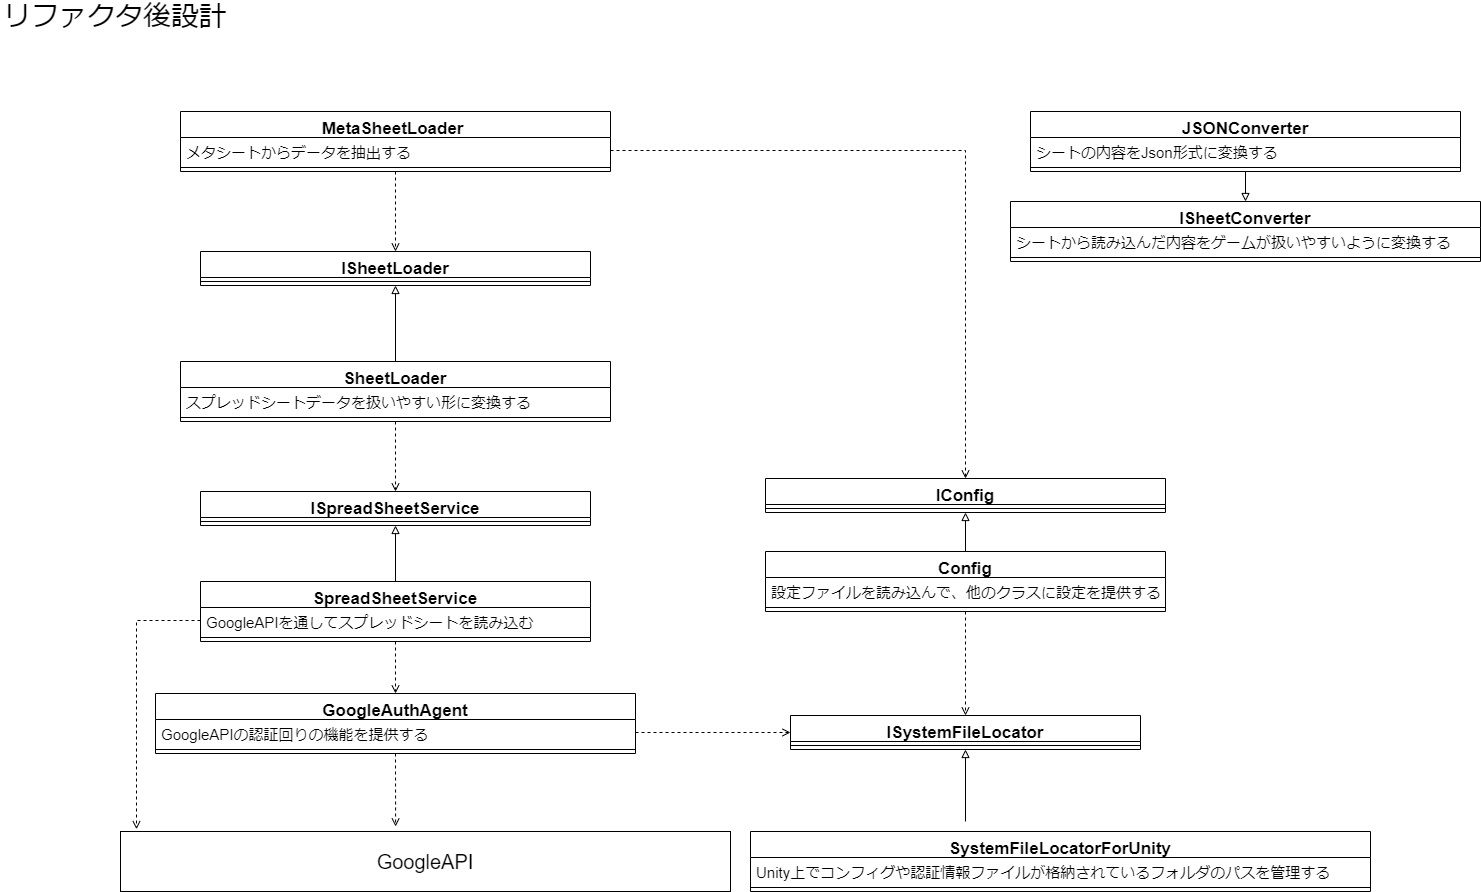

The diagram above was exported from draw.io. Its source (the exported page's mxGraphModel, read from the mxfile embedded in the PNG):
<mxGraphModel dx="1342" dy="2034" grid="1" gridSize="10" guides="1" tooltips="1" connect="1" arrows="1" fold="1" page="1" pageScale="1" pageWidth="827" pageHeight="1169" math="0" shadow="0">
  <root>
    <mxCell id="0" />
    <mxCell id="1" parent="0" />
    <mxCell id="YsU1AbbnNCgPILLx4wFY-1" value="&lt;font style=&quot;font-size: 28px;&quot;&gt;リファクタ後設計&lt;/font&gt;" style="text;html=1;strokeColor=none;fillColor=none;align=center;verticalAlign=middle;whiteSpace=wrap;rounded=0;fontSize=28;" parent="1" vertex="1">
      <mxGeometry x="50" y="-70" width="230" height="30" as="geometry" />
    </mxCell>
    <mxCell id="YsU1AbbnNCgPILLx4wFY-5" value="&lt;font style=&quot;font-size: 20px;&quot;&gt;GoogleAPI&lt;/font&gt;" style="rounded=0;whiteSpace=wrap;html=1;fontSize=15;" parent="1" vertex="1">
      <mxGeometry x="170" y="760" width="610" height="60" as="geometry" />
    </mxCell>
    <mxCell id="YsU1AbbnNCgPILLx4wFY-22" value="GoogleAuthAgent" style="swimlane;fontStyle=1;align=center;verticalAlign=top;childLayout=stackLayout;horizontal=1;startSize=26;horizontalStack=0;resizeParent=1;resizeParentMax=0;resizeLast=0;collapsible=1;marginBottom=0;fontSize=17;" parent="1" vertex="1">
      <mxGeometry x="205" y="622" width="480" height="60" as="geometry" />
    </mxCell>
    <mxCell id="YsU1AbbnNCgPILLx4wFY-23" value="GoogleAPIの認証回りの機能を提供する" style="text;strokeColor=none;fillColor=none;align=left;verticalAlign=top;spacingLeft=4;spacingRight=4;overflow=hidden;rotatable=0;points=[[0,0.5],[1,0.5]];portConstraint=eastwest;fontSize=15;" parent="YsU1AbbnNCgPILLx4wFY-22" vertex="1">
      <mxGeometry y="26" width="480" height="26" as="geometry" />
    </mxCell>
    <mxCell id="YsU1AbbnNCgPILLx4wFY-24" value="" style="line;strokeWidth=1;fillColor=none;align=left;verticalAlign=middle;spacingTop=-1;spacingLeft=3;spacingRight=3;rotatable=0;labelPosition=right;points=[];portConstraint=eastwest;fontSize=20;" parent="YsU1AbbnNCgPILLx4wFY-22" vertex="1">
      <mxGeometry y="52" width="480" height="8" as="geometry" />
    </mxCell>
    <mxCell id="YsU1AbbnNCgPILLx4wFY-25" value="" style="endArrow=open;html=1;rounded=0;fontSize=20;exitX=0.5;exitY=1;exitDx=0;exitDy=0;entryX=0.451;entryY=-0.083;entryDx=0;entryDy=0;entryPerimeter=0;dashed=1;endFill=0;" parent="1" source="YsU1AbbnNCgPILLx4wFY-22" edge="1">
      <mxGeometry width="50" height="50" relative="1" as="geometry">
        <mxPoint x="580" y="590" as="sourcePoint" />
        <mxPoint x="445.1099999999999" y="755.02" as="targetPoint" />
      </mxGeometry>
    </mxCell>
    <mxCell id="YsU1AbbnNCgPILLx4wFY-30" value="SpreadSheetService" style="swimlane;fontStyle=1;align=center;verticalAlign=top;childLayout=stackLayout;horizontal=1;startSize=26;horizontalStack=0;resizeParent=1;resizeParentMax=0;resizeLast=0;collapsible=1;marginBottom=0;fontSize=17;" parent="1" vertex="1">
      <mxGeometry x="250" y="510" width="390" height="60" as="geometry" />
    </mxCell>
    <mxCell id="YsU1AbbnNCgPILLx4wFY-31" value="GoogleAPIを通してスプレッドシートを読み込む" style="text;strokeColor=none;fillColor=none;align=left;verticalAlign=top;spacingLeft=4;spacingRight=4;overflow=hidden;rotatable=0;points=[[0,0.5],[1,0.5]];portConstraint=eastwest;fontSize=15;" parent="YsU1AbbnNCgPILLx4wFY-30" vertex="1">
      <mxGeometry y="26" width="390" height="26" as="geometry" />
    </mxCell>
    <mxCell id="YsU1AbbnNCgPILLx4wFY-32" value="" style="line;strokeWidth=1;fillColor=none;align=left;verticalAlign=middle;spacingTop=-1;spacingLeft=3;spacingRight=3;rotatable=0;labelPosition=right;points=[];portConstraint=eastwest;fontSize=20;" parent="YsU1AbbnNCgPILLx4wFY-30" vertex="1">
      <mxGeometry y="52" width="390" height="8" as="geometry" />
    </mxCell>
    <mxCell id="YsU1AbbnNCgPILLx4wFY-33" value="" style="endArrow=open;html=1;rounded=0;fontSize=20;exitX=0.5;exitY=1;exitDx=0;exitDy=0;entryX=0.5;entryY=0;entryDx=0;entryDy=0;dashed=1;endFill=0;" parent="1" source="YsU1AbbnNCgPILLx4wFY-30" target="YsU1AbbnNCgPILLx4wFY-22" edge="1">
      <mxGeometry width="50" height="50" relative="1" as="geometry">
        <mxPoint x="455" y="690" as="sourcePoint" />
        <mxPoint x="455.1099999999999" y="765.02" as="targetPoint" />
      </mxGeometry>
    </mxCell>
    <mxCell id="YsU1AbbnNCgPILLx4wFY-34" value="" style="endArrow=open;html=1;rounded=0;fontSize=20;exitX=0;exitY=0.5;exitDx=0;exitDy=0;entryX=0.027;entryY=-0.038;entryDx=0;entryDy=0;dashed=1;endFill=0;entryPerimeter=0;edgeStyle=elbowEdgeStyle;" parent="1" source="YsU1AbbnNCgPILLx4wFY-31" target="YsU1AbbnNCgPILLx4wFY-5" edge="1">
      <mxGeometry width="50" height="50" relative="1" as="geometry">
        <mxPoint x="455" y="580" as="sourcePoint" />
        <mxPoint x="455" y="630" as="targetPoint" />
        <Array as="points">
          <mxPoint x="186" y="650" />
        </Array>
      </mxGeometry>
    </mxCell>
    <mxCell id="YsU1AbbnNCgPILLx4wFY-35" value="ISpreadSheetService" style="swimlane;fontStyle=1;align=center;verticalAlign=top;childLayout=stackLayout;horizontal=1;startSize=26;horizontalStack=0;resizeParent=1;resizeParentMax=0;resizeLast=0;collapsible=1;marginBottom=0;fontSize=17;" parent="1" vertex="1">
      <mxGeometry x="250" y="420" width="390" height="34" as="geometry" />
    </mxCell>
    <mxCell id="YsU1AbbnNCgPILLx4wFY-37" value="" style="line;strokeWidth=1;fillColor=none;align=left;verticalAlign=middle;spacingTop=-1;spacingLeft=3;spacingRight=3;rotatable=0;labelPosition=right;points=[];portConstraint=eastwest;fontSize=20;" parent="YsU1AbbnNCgPILLx4wFY-35" vertex="1">
      <mxGeometry y="26" width="390" height="8" as="geometry" />
    </mxCell>
    <mxCell id="YsU1AbbnNCgPILLx4wFY-38" value="" style="endArrow=block;html=1;rounded=0;fontSize=20;exitX=0.5;exitY=0;exitDx=0;exitDy=0;entryX=0.5;entryY=1;entryDx=0;entryDy=0;endFill=0;" parent="1" source="YsU1AbbnNCgPILLx4wFY-30" target="YsU1AbbnNCgPILLx4wFY-35" edge="1">
      <mxGeometry width="50" height="50" relative="1" as="geometry">
        <mxPoint x="455" y="580" as="sourcePoint" />
        <mxPoint x="455" y="630" as="targetPoint" />
      </mxGeometry>
    </mxCell>
    <mxCell id="YsU1AbbnNCgPILLx4wFY-39" value="SheetLoader" style="swimlane;fontStyle=1;align=center;verticalAlign=top;childLayout=stackLayout;horizontal=1;startSize=26;horizontalStack=0;resizeParent=1;resizeParentMax=0;resizeLast=0;collapsible=1;marginBottom=0;fontSize=17;" parent="1" vertex="1">
      <mxGeometry x="230" y="290" width="430" height="60" as="geometry" />
    </mxCell>
    <mxCell id="YsU1AbbnNCgPILLx4wFY-40" value="スプレッドシートデータを扱いやすい形に変換する" style="text;strokeColor=none;fillColor=none;align=left;verticalAlign=top;spacingLeft=4;spacingRight=4;overflow=hidden;rotatable=0;points=[[0,0.5],[1,0.5]];portConstraint=eastwest;fontSize=15;" parent="YsU1AbbnNCgPILLx4wFY-39" vertex="1">
      <mxGeometry y="26" width="430" height="26" as="geometry" />
    </mxCell>
    <mxCell id="YsU1AbbnNCgPILLx4wFY-41" value="" style="line;strokeWidth=1;fillColor=none;align=left;verticalAlign=middle;spacingTop=-1;spacingLeft=3;spacingRight=3;rotatable=0;labelPosition=right;points=[];portConstraint=eastwest;fontSize=20;" parent="YsU1AbbnNCgPILLx4wFY-39" vertex="1">
      <mxGeometry y="52" width="430" height="8" as="geometry" />
    </mxCell>
    <mxCell id="YsU1AbbnNCgPILLx4wFY-42" value="" style="endArrow=open;html=1;rounded=0;fontSize=20;exitX=0.5;exitY=1;exitDx=0;exitDy=0;entryX=0.5;entryY=0;entryDx=0;entryDy=0;endFill=0;dashed=1;" parent="1" source="YsU1AbbnNCgPILLx4wFY-39" target="YsU1AbbnNCgPILLx4wFY-35" edge="1">
      <mxGeometry width="50" height="50" relative="1" as="geometry">
        <mxPoint x="455" y="490" as="sourcePoint" />
        <mxPoint x="455" y="540" as="targetPoint" />
      </mxGeometry>
    </mxCell>
    <mxCell id="YsU1AbbnNCgPILLx4wFY-43" value="MetaSheetLoader " style="swimlane;fontStyle=1;align=center;verticalAlign=top;childLayout=stackLayout;horizontal=1;startSize=26;horizontalStack=0;resizeParent=1;resizeParentMax=0;resizeLast=0;collapsible=1;marginBottom=0;fontSize=17;" parent="1" vertex="1">
      <mxGeometry x="230" y="40" width="430" height="60" as="geometry" />
    </mxCell>
    <mxCell id="YsU1AbbnNCgPILLx4wFY-44" value="メタシートからデータを抽出する" style="text;strokeColor=none;fillColor=none;align=left;verticalAlign=top;spacingLeft=4;spacingRight=4;overflow=hidden;rotatable=0;points=[[0,0.5],[1,0.5]];portConstraint=eastwest;fontSize=15;" parent="YsU1AbbnNCgPILLx4wFY-43" vertex="1">
      <mxGeometry y="26" width="430" height="26" as="geometry" />
    </mxCell>
    <mxCell id="YsU1AbbnNCgPILLx4wFY-45" value="" style="line;strokeWidth=1;fillColor=none;align=left;verticalAlign=middle;spacingTop=-1;spacingLeft=3;spacingRight=3;rotatable=0;labelPosition=right;points=[];portConstraint=eastwest;fontSize=20;" parent="YsU1AbbnNCgPILLx4wFY-43" vertex="1">
      <mxGeometry y="52" width="430" height="8" as="geometry" />
    </mxCell>
    <mxCell id="YsU1AbbnNCgPILLx4wFY-46" value="ISheetLoader" style="swimlane;fontStyle=1;align=center;verticalAlign=top;childLayout=stackLayout;horizontal=1;startSize=26;horizontalStack=0;resizeParent=1;resizeParentMax=0;resizeLast=0;collapsible=1;marginBottom=0;fontSize=17;" parent="1" vertex="1">
      <mxGeometry x="250" y="180" width="390" height="34" as="geometry" />
    </mxCell>
    <mxCell id="YsU1AbbnNCgPILLx4wFY-47" value="" style="line;strokeWidth=1;fillColor=none;align=left;verticalAlign=middle;spacingTop=-1;spacingLeft=3;spacingRight=3;rotatable=0;labelPosition=right;points=[];portConstraint=eastwest;fontSize=20;" parent="YsU1AbbnNCgPILLx4wFY-46" vertex="1">
      <mxGeometry y="26" width="390" height="8" as="geometry" />
    </mxCell>
    <mxCell id="YsU1AbbnNCgPILLx4wFY-48" value="" style="endArrow=block;html=1;rounded=0;fontSize=20;exitX=0.5;exitY=0;exitDx=0;exitDy=0;entryX=0.5;entryY=1;entryDx=0;entryDy=0;endFill=0;" parent="1" source="YsU1AbbnNCgPILLx4wFY-39" target="YsU1AbbnNCgPILLx4wFY-46" edge="1">
      <mxGeometry width="50" height="50" relative="1" as="geometry">
        <mxPoint x="455" y="520" as="sourcePoint" />
        <mxPoint x="455" y="464" as="targetPoint" />
      </mxGeometry>
    </mxCell>
    <mxCell id="YsU1AbbnNCgPILLx4wFY-49" value="" style="endArrow=open;html=1;rounded=0;fontSize=20;exitX=0.5;exitY=1;exitDx=0;exitDy=0;entryX=0.5;entryY=0;entryDx=0;entryDy=0;endFill=0;dashed=1;" parent="1" source="YsU1AbbnNCgPILLx4wFY-43" target="YsU1AbbnNCgPILLx4wFY-46" edge="1">
      <mxGeometry width="50" height="50" relative="1" as="geometry">
        <mxPoint x="455" y="360" as="sourcePoint" />
        <mxPoint x="455" y="430" as="targetPoint" />
      </mxGeometry>
    </mxCell>
    <mxCell id="YsU1AbbnNCgPILLx4wFY-50" value="SystemFileLocatorForUnity" style="swimlane;fontStyle=1;align=center;verticalAlign=top;childLayout=stackLayout;horizontal=1;startSize=26;horizontalStack=0;resizeParent=1;resizeParentMax=0;resizeLast=0;collapsible=1;marginBottom=0;fontSize=17;" parent="1" vertex="1">
      <mxGeometry x="800" y="760" width="620" height="60" as="geometry" />
    </mxCell>
    <mxCell id="YsU1AbbnNCgPILLx4wFY-51" value="Unity上でコンフィグや認証情報ファイルが格納されているフォルダのパスを管理する" style="text;strokeColor=none;fillColor=none;align=left;verticalAlign=top;spacingLeft=4;spacingRight=4;overflow=hidden;rotatable=0;points=[[0,0.5],[1,0.5]];portConstraint=eastwest;fontSize=15;" parent="YsU1AbbnNCgPILLx4wFY-50" vertex="1">
      <mxGeometry y="26" width="620" height="26" as="geometry" />
    </mxCell>
    <mxCell id="YsU1AbbnNCgPILLx4wFY-52" value="" style="line;strokeWidth=1;fillColor=none;align=left;verticalAlign=middle;spacingTop=-1;spacingLeft=3;spacingRight=3;rotatable=0;labelPosition=right;points=[];portConstraint=eastwest;fontSize=20;" parent="YsU1AbbnNCgPILLx4wFY-50" vertex="1">
      <mxGeometry y="52" width="620" height="8" as="geometry" />
    </mxCell>
    <mxCell id="YsU1AbbnNCgPILLx4wFY-55" value="ISystemFileLocator" style="swimlane;fontStyle=1;align=center;verticalAlign=top;childLayout=stackLayout;horizontal=1;startSize=26;horizontalStack=0;resizeParent=1;resizeParentMax=0;resizeLast=0;collapsible=1;marginBottom=0;fontSize=17;" parent="1" vertex="1">
      <mxGeometry x="840" y="644" width="350" height="34" as="geometry" />
    </mxCell>
    <mxCell id="YsU1AbbnNCgPILLx4wFY-57" value="" style="line;strokeWidth=1;fillColor=none;align=left;verticalAlign=middle;spacingTop=-1;spacingLeft=3;spacingRight=3;rotatable=0;labelPosition=right;points=[];portConstraint=eastwest;fontSize=20;" parent="YsU1AbbnNCgPILLx4wFY-55" vertex="1">
      <mxGeometry y="26" width="350" height="8" as="geometry" />
    </mxCell>
    <mxCell id="YsU1AbbnNCgPILLx4wFY-58" value="" style="endArrow=open;html=1;rounded=0;fontSize=20;exitX=1;exitY=0.5;exitDx=0;exitDy=0;entryX=0;entryY=0.5;entryDx=0;entryDy=0;dashed=1;endFill=0;" parent="1" source="YsU1AbbnNCgPILLx4wFY-23" target="YsU1AbbnNCgPILLx4wFY-55" edge="1">
      <mxGeometry width="50" height="50" relative="1" as="geometry">
        <mxPoint x="455" y="690" as="sourcePoint" />
        <mxPoint x="455.1099999999999" y="765.02" as="targetPoint" />
      </mxGeometry>
    </mxCell>
    <mxCell id="YsU1AbbnNCgPILLx4wFY-60" value="" style="endArrow=block;html=1;rounded=0;fontSize=20;entryX=0.5;entryY=1;entryDx=0;entryDy=0;endFill=0;" parent="1" target="YsU1AbbnNCgPILLx4wFY-55" edge="1">
      <mxGeometry width="50" height="50" relative="1" as="geometry">
        <mxPoint x="1015" y="750" as="sourcePoint" />
        <mxPoint x="455" y="464" as="targetPoint" />
      </mxGeometry>
    </mxCell>
    <mxCell id="YsU1AbbnNCgPILLx4wFY-61" value="" style="endArrow=open;html=1;rounded=0;fontSize=20;exitX=1;exitY=0.5;exitDx=0;exitDy=0;dashed=1;endFill=0;edgeStyle=elbowEdgeStyle;entryX=0.5;entryY=0;entryDx=0;entryDy=0;" parent="1" source="YsU1AbbnNCgPILLx4wFY-44" target="HwtKOR1XfiJYqYxWdixF-4" edge="1">
      <mxGeometry width="50" height="50" relative="1" as="geometry">
        <mxPoint x="695" y="671.0000000000005" as="sourcePoint" />
        <mxPoint x="1010" y="380" as="targetPoint" />
        <Array as="points">
          <mxPoint x="1015" y="370" />
        </Array>
      </mxGeometry>
    </mxCell>
    <mxCell id="H-xaboOS6QJZIvGpSUIb-1" value="JSONConverter" style="swimlane;fontStyle=1;align=center;verticalAlign=top;childLayout=stackLayout;horizontal=1;startSize=26;horizontalStack=0;resizeParent=1;resizeParentMax=0;resizeLast=0;collapsible=1;marginBottom=0;fontSize=17;" parent="1" vertex="1">
      <mxGeometry x="1080" y="40" width="430" height="60" as="geometry" />
    </mxCell>
    <mxCell id="H-xaboOS6QJZIvGpSUIb-2" value="シートの内容をJson形式に変換する" style="text;strokeColor=none;fillColor=none;align=left;verticalAlign=top;spacingLeft=4;spacingRight=4;overflow=hidden;rotatable=0;points=[[0,0.5],[1,0.5]];portConstraint=eastwest;fontSize=15;" parent="H-xaboOS6QJZIvGpSUIb-1" vertex="1">
      <mxGeometry y="26" width="430" height="26" as="geometry" />
    </mxCell>
    <mxCell id="H-xaboOS6QJZIvGpSUIb-3" value="" style="line;strokeWidth=1;fillColor=none;align=left;verticalAlign=middle;spacingTop=-1;spacingLeft=3;spacingRight=3;rotatable=0;labelPosition=right;points=[];portConstraint=eastwest;fontSize=20;" parent="H-xaboOS6QJZIvGpSUIb-1" vertex="1">
      <mxGeometry y="52" width="430" height="8" as="geometry" />
    </mxCell>
    <mxCell id="H-xaboOS6QJZIvGpSUIb-4" value="ISheetConverter" style="swimlane;fontStyle=1;align=center;verticalAlign=top;childLayout=stackLayout;horizontal=1;startSize=26;horizontalStack=0;resizeParent=1;resizeParentMax=0;resizeLast=0;collapsible=1;marginBottom=0;fontSize=17;" parent="1" vertex="1">
      <mxGeometry x="1060" y="130" width="470" height="60" as="geometry" />
    </mxCell>
    <mxCell id="H-xaboOS6QJZIvGpSUIb-5" value="シートから読み込んだ内容をゲームが扱いやすいように変換する" style="text;strokeColor=none;fillColor=none;align=left;verticalAlign=top;spacingLeft=4;spacingRight=4;overflow=hidden;rotatable=0;points=[[0,0.5],[1,0.5]];portConstraint=eastwest;fontSize=15;" parent="H-xaboOS6QJZIvGpSUIb-4" vertex="1">
      <mxGeometry y="26" width="470" height="26" as="geometry" />
    </mxCell>
    <mxCell id="H-xaboOS6QJZIvGpSUIb-6" value="" style="line;strokeWidth=1;fillColor=none;align=left;verticalAlign=middle;spacingTop=-1;spacingLeft=3;spacingRight=3;rotatable=0;labelPosition=right;points=[];portConstraint=eastwest;fontSize=20;" parent="H-xaboOS6QJZIvGpSUIb-4" vertex="1">
      <mxGeometry y="52" width="470" height="8" as="geometry" />
    </mxCell>
    <mxCell id="H-xaboOS6QJZIvGpSUIb-7" value="" style="endArrow=block;html=1;rounded=0;fontSize=20;exitX=0.5;exitY=1;exitDx=0;exitDy=0;entryX=0.5;entryY=0;entryDx=0;entryDy=0;endFill=0;" parent="1" source="H-xaboOS6QJZIvGpSUIb-1" target="H-xaboOS6QJZIvGpSUIb-4" edge="1">
      <mxGeometry width="50" height="50" relative="1" as="geometry">
        <mxPoint x="455" y="300" as="sourcePoint" />
        <mxPoint x="455" y="224" as="targetPoint" />
      </mxGeometry>
    </mxCell>
    <mxCell id="HwtKOR1XfiJYqYxWdixF-1" value="Config" style="swimlane;fontStyle=1;align=center;verticalAlign=top;childLayout=stackLayout;horizontal=1;startSize=26;horizontalStack=0;resizeParent=1;resizeParentMax=0;resizeLast=0;collapsible=1;marginBottom=0;fontSize=17;" parent="1" vertex="1">
      <mxGeometry x="815" y="480" width="400" height="60" as="geometry" />
    </mxCell>
    <mxCell id="HwtKOR1XfiJYqYxWdixF-2" value="設定ファイルを読み込んで、他のクラスに設定を提供する" style="text;strokeColor=none;fillColor=none;align=left;verticalAlign=top;spacingLeft=4;spacingRight=4;overflow=hidden;rotatable=0;points=[[0,0.5],[1,0.5]];portConstraint=eastwest;fontSize=15;" parent="HwtKOR1XfiJYqYxWdixF-1" vertex="1">
      <mxGeometry y="26" width="400" height="26" as="geometry" />
    </mxCell>
    <mxCell id="HwtKOR1XfiJYqYxWdixF-3" value="" style="line;strokeWidth=1;fillColor=none;align=left;verticalAlign=middle;spacingTop=-1;spacingLeft=3;spacingRight=3;rotatable=0;labelPosition=right;points=[];portConstraint=eastwest;fontSize=20;" parent="HwtKOR1XfiJYqYxWdixF-1" vertex="1">
      <mxGeometry y="52" width="400" height="8" as="geometry" />
    </mxCell>
    <mxCell id="HwtKOR1XfiJYqYxWdixF-4" value="IConfig" style="swimlane;fontStyle=1;align=center;verticalAlign=top;childLayout=stackLayout;horizontal=1;startSize=26;horizontalStack=0;resizeParent=1;resizeParentMax=0;resizeLast=0;collapsible=1;marginBottom=0;fontSize=17;" parent="1" vertex="1">
      <mxGeometry x="815" y="407" width="400" height="34" as="geometry" />
    </mxCell>
    <mxCell id="HwtKOR1XfiJYqYxWdixF-6" value="" style="line;strokeWidth=1;fillColor=none;align=left;verticalAlign=middle;spacingTop=-1;spacingLeft=3;spacingRight=3;rotatable=0;labelPosition=right;points=[];portConstraint=eastwest;fontSize=20;" parent="HwtKOR1XfiJYqYxWdixF-4" vertex="1">
      <mxGeometry y="26" width="400" height="8" as="geometry" />
    </mxCell>
    <mxCell id="HwtKOR1XfiJYqYxWdixF-7" value="" style="endArrow=block;html=1;rounded=0;fontSize=20;exitX=0.5;exitY=0;exitDx=0;exitDy=0;entryX=0.5;entryY=1;entryDx=0;entryDy=0;endFill=0;" parent="1" source="HwtKOR1XfiJYqYxWdixF-1" target="HwtKOR1XfiJYqYxWdixF-4" edge="1">
      <mxGeometry width="50" height="50" relative="1" as="geometry">
        <mxPoint x="455" y="520" as="sourcePoint" />
        <mxPoint x="455" y="464" as="targetPoint" />
      </mxGeometry>
    </mxCell>
    <mxCell id="HwtKOR1XfiJYqYxWdixF-8" value="" style="endArrow=open;html=1;rounded=0;fontSize=20;exitX=0.5;exitY=1;exitDx=0;exitDy=0;entryX=0.5;entryY=0;entryDx=0;entryDy=0;dashed=1;endFill=0;" parent="1" source="HwtKOR1XfiJYqYxWdixF-1" target="YsU1AbbnNCgPILLx4wFY-55" edge="1">
      <mxGeometry width="50" height="50" relative="1" as="geometry">
        <mxPoint x="455" y="580" as="sourcePoint" />
        <mxPoint x="455" y="632" as="targetPoint" />
      </mxGeometry>
    </mxCell>
  </root>
</mxGraphModel>